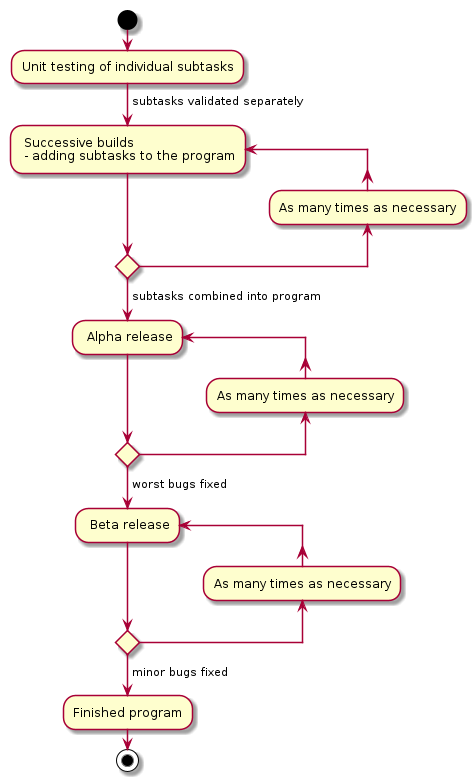

The diagram above was rendered by PlantUML. Its source (embedded in the PNG):
@startuml
start
:Unit testing of individual subtasks;
-> subtasks validated separately;
repeat: Successive builds \n - adding subtasks to the program;
backward:As many times as necessary;
repeat while
-> subtasks combined into program;
repeat: Alpha release;
backward:As many times as necessary;
repeat while
-> worst bugs fixed;

repeat: Beta release;
backward:As many times as necessary;
repeat while
-> minor bugs fixed;
:Finished program;

stop

@enduml